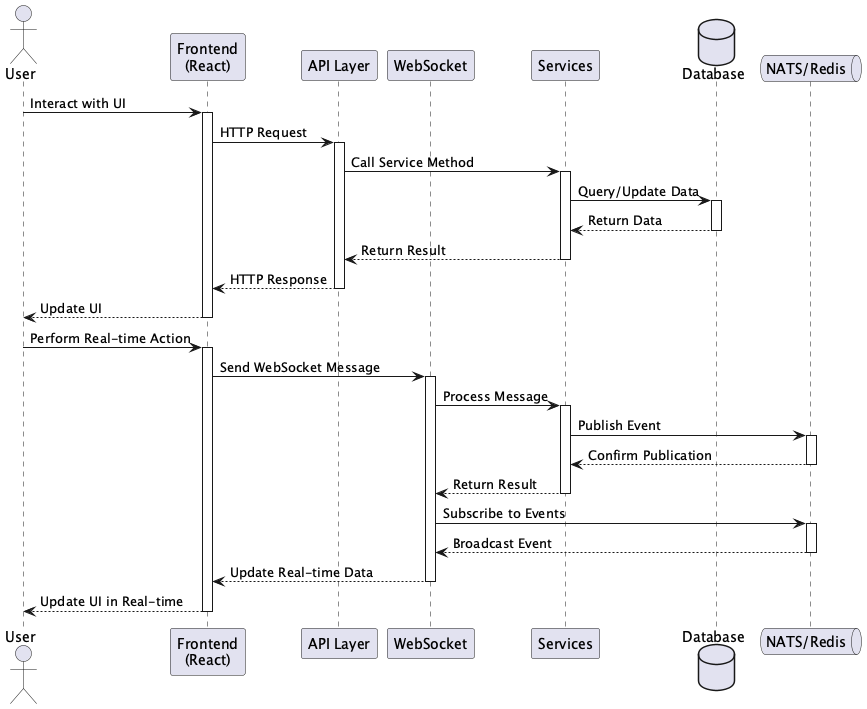

The diagram above was rendered by PlantUML. Its source (embedded in the PNG):
@startuml inovex_scrumlr.io

actor User
participant "Frontend\n(React)" as Frontend
participant "API Layer" as API
participant "WebSocket" as WS
participant "Services" as Services
database "Database" as DB
queue "NATS/Redis" as Queue

User -> Frontend : Interact with UI
activate Frontend

Frontend -> API : HTTP Request
activate API

API -> Services : Call Service Method
activate Services

Services -> DB : Query/Update Data
activate DB
DB --> Services : Return Data
deactivate DB

Services --> API : Return Result
deactivate Services

API --> Frontend : HTTP Response
deactivate API

Frontend --> User : Update UI
deactivate Frontend

User -> Frontend : Perform Real-time Action
activate Frontend

Frontend -> WS : Send WebSocket Message
activate WS

WS -> Services : Process Message
activate Services

Services -> Queue : Publish Event
activate Queue

Queue --> Services : Confirm Publication
deactivate Queue

Services --> WS : Return Result
deactivate Services

WS -> Queue : Subscribe to Events
activate Queue

Queue --> WS : Broadcast Event
deactivate Queue

WS --> Frontend : Update Real-time Data
deactivate WS

Frontend --> User : Update UI in Real-time
deactivate Frontend

@enduml